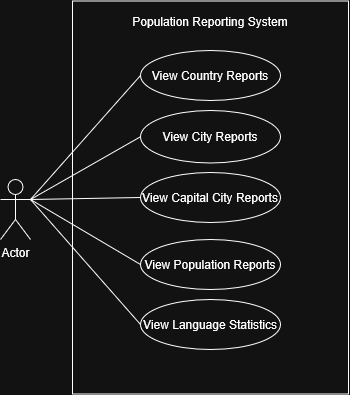

The diagram above was exported from draw.io. Its source (the exported page's mxGraphModel, read from the mxfile embedded in the PNG):
<mxGraphModel dx="1014" dy="680" grid="0" gridSize="10" guides="1" tooltips="1" connect="1" arrows="1" fold="1" page="1" pageScale="1" pageWidth="850" pageHeight="1100" math="0" shadow="0">
  <root>
    <mxCell id="0" />
    <mxCell id="1" parent="0" />
    <mxCell id="2" parent="1" style="shape=umlActor;verticalLabelPosition=bottom;verticalAlign=top;html=1;" value="Actor" vertex="1">
      <mxGeometry height="60" width="30" x="50" y="310" as="geometry" />
    </mxCell>
    <mxCell id="3" parent="1" style="ellipse;whiteSpace=wrap;html=1;" value="&lt;pre dir=&quot;ltr&quot;&gt;&lt;code&gt;&lt;font face=&quot;Helvetica&quot;&gt;View Capital City Reports&lt;/font&gt;&lt;/code&gt;&lt;/pre&gt;" vertex="1">
      <mxGeometry height="50" width="140" x="190" y="303" as="geometry" />
    </mxCell>
    <mxCell id="5" parent="1" style="ellipse;whiteSpace=wrap;html=1;" value="&lt;pre dir=&quot;ltr&quot;&gt;&lt;code&gt;&lt;font face=&quot;Helvetica&quot;&gt;View Country Reports&lt;/font&gt;&lt;/code&gt;&lt;/pre&gt;" vertex="1">
      <mxGeometry height="50" width="140" x="190" y="181" as="geometry" />
    </mxCell>
    <mxCell id="6" parent="1" style="ellipse;whiteSpace=wrap;html=1;" value="&lt;pre dir=&quot;ltr&quot;&gt;&lt;code&gt;&lt;font face=&quot;Helvetica&quot;&gt;View Population Reports&lt;/font&gt;&lt;/code&gt;&lt;/pre&gt;" vertex="1">
      <mxGeometry height="50" width="140" x="190" y="370" as="geometry" />
    </mxCell>
    <mxCell id="7" parent="1" style="ellipse;whiteSpace=wrap;html=1;" value="&lt;pre dir=&quot;ltr&quot;&gt;&lt;code&gt;&lt;font face=&quot;Helvetica&quot;&gt;View City Reports&lt;/font&gt;&lt;/code&gt;&lt;/pre&gt;" vertex="1">
      <mxGeometry height="52.5" width="140" x="190" y="241" as="geometry" />
    </mxCell>
    <mxCell id="8" parent="1" style="ellipse;whiteSpace=wrap;html=1;" value="&lt;pre dir=&quot;ltr&quot;&gt;&lt;code&gt;&lt;font face=&quot;Helvetica&quot;&gt;View Language Statistics&lt;/font&gt;&lt;/code&gt;&lt;/pre&gt;" vertex="1">
      <mxGeometry height="50" width="140" x="190" y="430" as="geometry" />
    </mxCell>
    <mxCell id="10" edge="1" parent="1" source="2" style="endArrow=none;html=1;rounded=0;entryX=0;entryY=0.5;entryDx=0;entryDy=0;exitX=1;exitY=0.3333333333333333;exitDx=0;exitDy=0;exitPerimeter=0;" target="5" value="">
      <mxGeometry height="50" relative="1" width="50" as="geometry">
        <mxPoint x="50" y="450" as="sourcePoint" />
        <mxPoint x="100" y="400" as="targetPoint" />
      </mxGeometry>
    </mxCell>
    <mxCell id="11" edge="1" parent="1" source="2" style="endArrow=none;html=1;rounded=0;entryX=0;entryY=0.5;entryDx=0;entryDy=0;exitX=1;exitY=0.3333333333333333;exitDx=0;exitDy=0;exitPerimeter=0;" target="7" value="">
      <mxGeometry height="50" relative="1" width="50" as="geometry">
        <mxPoint x="100" y="310" as="sourcePoint" />
        <mxPoint x="110" y="400" as="targetPoint" />
      </mxGeometry>
    </mxCell>
    <mxCell id="12" edge="1" parent="1" source="2" style="endArrow=none;html=1;rounded=0;entryX=0;entryY=0.5;entryDx=0;entryDy=0;exitX=1;exitY=0.3333333333333333;exitDx=0;exitDy=0;exitPerimeter=0;" target="3" value="">
      <mxGeometry height="50" relative="1" width="50" as="geometry">
        <mxPoint x="60" y="500" as="sourcePoint" />
        <mxPoint x="110" y="450" as="targetPoint" />
      </mxGeometry>
    </mxCell>
    <mxCell id="13" edge="1" parent="1" source="2" style="endArrow=none;html=1;rounded=0;entryX=0;entryY=0.5;entryDx=0;entryDy=0;exitX=1;exitY=0.3333333333333333;exitDx=0;exitDy=0;exitPerimeter=0;" target="6" value="">
      <mxGeometry height="50" relative="1" width="50" as="geometry">
        <mxPoint x="40" y="510" as="sourcePoint" />
        <mxPoint x="90" y="460" as="targetPoint" />
      </mxGeometry>
    </mxCell>
    <mxCell id="15" edge="1" parent="1" source="8" style="endArrow=none;html=1;rounded=0;entryX=1;entryY=0.3333333333333333;entryDx=0;entryDy=0;entryPerimeter=0;exitX=0;exitY=0.5;exitDx=0;exitDy=0;" target="2" value="">
      <mxGeometry height="50" relative="1" width="50" as="geometry">
        <mxPoint x="242" y="320" as="sourcePoint" />
        <mxPoint x="292" y="270" as="targetPoint" />
      </mxGeometry>
    </mxCell>
    <mxCell id="16" parent="1" style="swimlane;startSize=0;" value="" vertex="1">
      <mxGeometry height="393" width="276" x="122" y="131.5" as="geometry" />
    </mxCell>
    <mxCell id="18" parent="16" style="text;html=1;strokeColor=none;fillColor=none;align=center;verticalAlign=middle;whiteSpace=wrap;rounded=0;" value="Population Reporting System" vertex="1">
      <mxGeometry height="30" width="166" x="55" y="5.5" as="geometry" />
    </mxCell>
  </root>
</mxGraphModel>